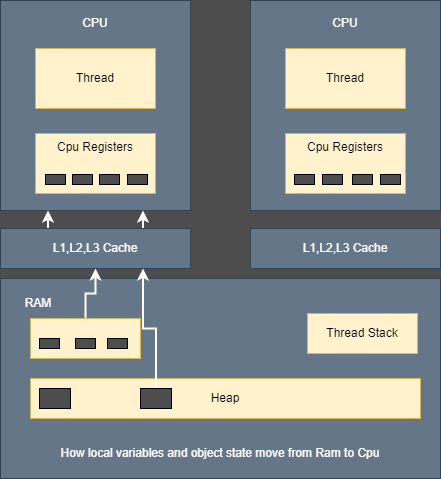

The diagram above was exported from draw.io. Its source (the exported page's mxGraphModel, read from the mxfile embedded in the PNG):
<mxGraphModel dx="1038" dy="489" grid="1" gridSize="10" guides="1" tooltips="1" connect="1" arrows="1" fold="1" page="1" pageScale="1" pageWidth="827" pageHeight="1169" background="#4D4D4D" math="0" shadow="0">
  <root>
    <mxCell id="0" />
    <mxCell id="1" parent="0" />
    <mxCell id="KK6BMtQJkpBC0UEqclBv-2" value="&lt;br&gt;" style="rounded=0;whiteSpace=wrap;html=1;fillColor=#647687;strokeColor=#314354;fontColor=#ffffff;" vertex="1" parent="1">
      <mxGeometry x="150" y="52" width="190" height="210" as="geometry" />
    </mxCell>
    <mxCell id="KK6BMtQJkpBC0UEqclBv-3" value="Thread" style="rounded=0;whiteSpace=wrap;html=1;fillColor=#fff2cc;strokeColor=#d6b656;" vertex="1" parent="1">
      <mxGeometry x="185" y="100" width="120" height="60" as="geometry" />
    </mxCell>
    <mxCell id="KK6BMtQJkpBC0UEqclBv-4" value="Cpu Registers" style="rounded=0;whiteSpace=wrap;html=1;fillColor=#fff2cc;strokeColor=#d6b656;verticalAlign=top;" vertex="1" parent="1">
      <mxGeometry x="185" y="185" width="120" height="60" as="geometry" />
    </mxCell>
    <mxCell id="KK6BMtQJkpBC0UEqclBv-5" value="" style="rounded=0;whiteSpace=wrap;html=1;fillColor=#4D4D4D;" vertex="1" parent="1">
      <mxGeometry x="277" y="226" width="20" height="10" as="geometry" />
    </mxCell>
    <mxCell id="KK6BMtQJkpBC0UEqclBv-6" value="" style="rounded=0;whiteSpace=wrap;html=1;fillColor=#4D4D4D;" vertex="1" parent="1">
      <mxGeometry x="195" y="226" width="20" height="10" as="geometry" />
    </mxCell>
    <mxCell id="KK6BMtQJkpBC0UEqclBv-7" value="" style="rounded=0;whiteSpace=wrap;html=1;fillColor=#4D4D4D;" vertex="1" parent="1">
      <mxGeometry x="222" y="226" width="20" height="10" as="geometry" />
    </mxCell>
    <mxCell id="KK6BMtQJkpBC0UEqclBv-8" value="" style="rounded=0;whiteSpace=wrap;html=1;fillColor=#4D4D4D;" vertex="1" parent="1">
      <mxGeometry x="249" y="226" width="20" height="10" as="geometry" />
    </mxCell>
    <mxCell id="KK6BMtQJkpBC0UEqclBv-9" value="CPU" style="rounded=0;whiteSpace=wrap;html=1;fillColor=none;strokeColor=none;fontColor=#FFFFFF;" vertex="1" parent="1">
      <mxGeometry x="218" y="60" width="54" height="30" as="geometry" />
    </mxCell>
    <mxCell id="KK6BMtQJkpBC0UEqclBv-11" value="&lt;br&gt;" style="rounded=0;whiteSpace=wrap;html=1;fillColor=#647687;strokeColor=#314354;fontColor=#ffffff;" vertex="1" parent="1">
      <mxGeometry x="400" y="52" width="190" height="210" as="geometry" />
    </mxCell>
    <mxCell id="KK6BMtQJkpBC0UEqclBv-12" value="Thread" style="rounded=0;whiteSpace=wrap;html=1;fillColor=#fff2cc;strokeColor=#d6b656;" vertex="1" parent="1">
      <mxGeometry x="435" y="100" width="120" height="60" as="geometry" />
    </mxCell>
    <mxCell id="KK6BMtQJkpBC0UEqclBv-13" value="Cpu Registers" style="rounded=0;whiteSpace=wrap;html=1;fillColor=#fff2cc;strokeColor=#d6b656;verticalAlign=top;" vertex="1" parent="1">
      <mxGeometry x="435" y="185" width="120" height="60" as="geometry" />
    </mxCell>
    <mxCell id="KK6BMtQJkpBC0UEqclBv-14" value="" style="rounded=0;whiteSpace=wrap;html=1;fillColor=#4D4D4D;" vertex="1" parent="1">
      <mxGeometry x="530" y="226" width="20" height="10" as="geometry" />
    </mxCell>
    <mxCell id="KK6BMtQJkpBC0UEqclBv-15" value="" style="rounded=0;whiteSpace=wrap;html=1;fillColor=#4D4D4D;" vertex="1" parent="1">
      <mxGeometry x="444" y="226" width="20" height="10" as="geometry" />
    </mxCell>
    <mxCell id="KK6BMtQJkpBC0UEqclBv-16" value="" style="rounded=0;whiteSpace=wrap;html=1;fillColor=#4D4D4D;" vertex="1" parent="1">
      <mxGeometry x="472" y="226" width="20" height="10" as="geometry" />
    </mxCell>
    <mxCell id="KK6BMtQJkpBC0UEqclBv-17" value="" style="rounded=0;whiteSpace=wrap;html=1;fillColor=#4D4D4D;" vertex="1" parent="1">
      <mxGeometry x="502" y="226" width="20" height="10" as="geometry" />
    </mxCell>
    <mxCell id="KK6BMtQJkpBC0UEqclBv-18" value="CPU" style="rounded=0;whiteSpace=wrap;html=1;fillColor=none;strokeColor=none;fontColor=#FFFFFF;" vertex="1" parent="1">
      <mxGeometry x="468" y="60" width="54" height="30" as="geometry" />
    </mxCell>
    <mxCell id="KK6BMtQJkpBC0UEqclBv-35" style="edgeStyle=orthogonalEdgeStyle;rounded=0;orthogonalLoop=1;jettySize=auto;html=1;exitX=0.75;exitY=0;exitDx=0;exitDy=0;entryX=0.75;entryY=1;entryDx=0;entryDy=0;strokeColor=#FFFFFF;strokeWidth=2;" edge="1" parent="1" source="KK6BMtQJkpBC0UEqclBv-19" target="KK6BMtQJkpBC0UEqclBv-2">
      <mxGeometry relative="1" as="geometry" />
    </mxCell>
    <mxCell id="KK6BMtQJkpBC0UEqclBv-36" style="edgeStyle=orthogonalEdgeStyle;rounded=0;orthogonalLoop=1;jettySize=auto;html=1;exitX=0.25;exitY=0;exitDx=0;exitDy=0;entryX=0.25;entryY=1;entryDx=0;entryDy=0;strokeColor=#FFFFFF;strokeWidth=2;" edge="1" parent="1" source="KK6BMtQJkpBC0UEqclBv-19" target="KK6BMtQJkpBC0UEqclBv-2">
      <mxGeometry relative="1" as="geometry" />
    </mxCell>
    <mxCell id="KK6BMtQJkpBC0UEqclBv-19" value="L1,L2,L3 Cache" style="rounded=0;whiteSpace=wrap;html=1;fillColor=#647687;strokeColor=#314354;fontColor=#ffffff;" vertex="1" parent="1">
      <mxGeometry x="150" y="280" width="190" height="40" as="geometry" />
    </mxCell>
    <mxCell id="KK6BMtQJkpBC0UEqclBv-20" value="L1,L2,L3 Cache" style="rounded=0;whiteSpace=wrap;html=1;fillColor=#647687;strokeColor=#314354;fontColor=#ffffff;" vertex="1" parent="1">
      <mxGeometry x="400" y="280" width="190" height="40" as="geometry" />
    </mxCell>
    <mxCell id="KK6BMtQJkpBC0UEqclBv-21" value="" style="rounded=0;whiteSpace=wrap;html=1;fillColor=#647687;strokeColor=#314354;fontColor=#ffffff;" vertex="1" parent="1">
      <mxGeometry x="150" y="330" width="440" height="200" as="geometry" />
    </mxCell>
    <mxCell id="KK6BMtQJkpBC0UEqclBv-22" value="RAM" style="rounded=0;whiteSpace=wrap;html=1;fillColor=none;strokeColor=none;fontColor=#FFFFFF;" vertex="1" parent="1">
      <mxGeometry x="161" y="340" width="54" height="30" as="geometry" />
    </mxCell>
    <mxCell id="KK6BMtQJkpBC0UEqclBv-34" style="edgeStyle=orthogonalEdgeStyle;rounded=0;orthogonalLoop=1;jettySize=auto;html=1;entryX=0.5;entryY=1;entryDx=0;entryDy=0;strokeColor=#FFFFFF;strokeWidth=2;" edge="1" parent="1" source="KK6BMtQJkpBC0UEqclBv-23" target="KK6BMtQJkpBC0UEqclBv-19">
      <mxGeometry relative="1" as="geometry" />
    </mxCell>
    <mxCell id="KK6BMtQJkpBC0UEqclBv-23" value="" style="rounded=0;whiteSpace=wrap;html=1;fillColor=#fff2cc;strokeColor=#d6b656;" vertex="1" parent="1">
      <mxGeometry x="180" y="370" width="110" height="40" as="geometry" />
    </mxCell>
    <mxCell id="KK6BMtQJkpBC0UEqclBv-24" value="Thread Stack" style="rounded=0;whiteSpace=wrap;html=1;fillColor=#fff2cc;strokeColor=#d6b656;" vertex="1" parent="1">
      <mxGeometry x="457" y="365" width="110" height="40" as="geometry" />
    </mxCell>
    <mxCell id="KK6BMtQJkpBC0UEqclBv-25" value="Heap" style="rounded=0;whiteSpace=wrap;html=1;fillColor=#fff2cc;strokeColor=#d6b656;" vertex="1" parent="1">
      <mxGeometry x="180" y="430" width="390" height="40" as="geometry" />
    </mxCell>
    <mxCell id="KK6BMtQJkpBC0UEqclBv-26" value="How local variables and object state move from Ram to Cpu" style="rounded=0;whiteSpace=wrap;html=1;fillColor=none;strokeColor=none;fontColor=#FFFFFF;" vertex="1" parent="1">
      <mxGeometry x="150" y="490" width="440" height="30" as="geometry" />
    </mxCell>
    <mxCell id="KK6BMtQJkpBC0UEqclBv-27" value="" style="rounded=0;whiteSpace=wrap;html=1;fillColor=#4D4D4D;" vertex="1" parent="1">
      <mxGeometry x="189" y="390" width="20" height="10" as="geometry" />
    </mxCell>
    <mxCell id="KK6BMtQJkpBC0UEqclBv-28" value="" style="rounded=0;whiteSpace=wrap;html=1;fillColor=#4D4D4D;" vertex="1" parent="1">
      <mxGeometry x="225" y="390" width="20" height="10" as="geometry" />
    </mxCell>
    <mxCell id="KK6BMtQJkpBC0UEqclBv-29" value="" style="rounded=0;whiteSpace=wrap;html=1;fillColor=#4D4D4D;" vertex="1" parent="1">
      <mxGeometry x="257" y="390" width="20" height="10" as="geometry" />
    </mxCell>
    <mxCell id="KK6BMtQJkpBC0UEqclBv-30" value="" style="rounded=0;whiteSpace=wrap;html=1;fillColor=#4D4D4D;" vertex="1" parent="1">
      <mxGeometry x="189" y="440" width="31" height="20" as="geometry" />
    </mxCell>
    <mxCell id="KK6BMtQJkpBC0UEqclBv-32" style="edgeStyle=orthogonalEdgeStyle;rounded=0;orthogonalLoop=1;jettySize=auto;html=1;entryX=0.75;entryY=1;entryDx=0;entryDy=0;strokeColor=#FFFFFF;strokeWidth=2;" edge="1" parent="1" source="KK6BMtQJkpBC0UEqclBv-31" target="KK6BMtQJkpBC0UEqclBv-19">
      <mxGeometry relative="1" as="geometry" />
    </mxCell>
    <mxCell id="KK6BMtQJkpBC0UEqclBv-31" value="" style="rounded=0;whiteSpace=wrap;html=1;fillColor=#4D4D4D;" vertex="1" parent="1">
      <mxGeometry x="290" y="440" width="31" height="20" as="geometry" />
    </mxCell>
  </root>
</mxGraphModel>